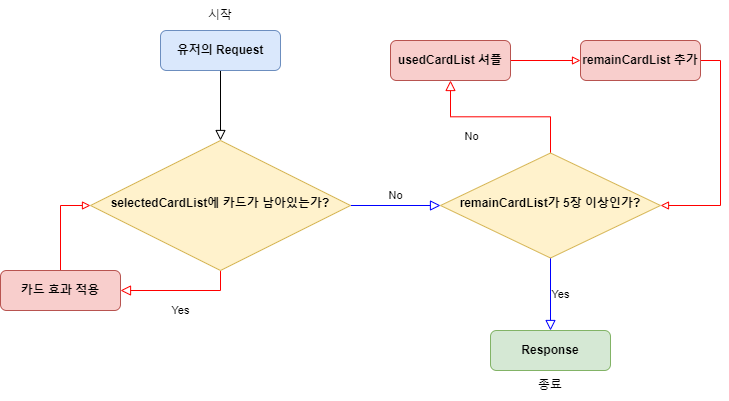

The diagram above was exported from draw.io. Its source (the exported page's mxGraphModel, read from the mxfile embedded in the PNG):
<mxGraphModel dx="1038" dy="539" grid="1" gridSize="10" guides="1" tooltips="1" connect="1" arrows="1" fold="1" page="1" pageScale="1" pageWidth="827" pageHeight="1169" math="0" shadow="0">
  <root>
    <mxCell id="WIyWlLk6GJQsqaUBKTNV-0" />
    <mxCell id="WIyWlLk6GJQsqaUBKTNV-1" parent="WIyWlLk6GJQsqaUBKTNV-0" />
    <mxCell id="WIyWlLk6GJQsqaUBKTNV-2" value="" style="rounded=0;html=1;jettySize=auto;orthogonalLoop=1;fontSize=11;endArrow=block;endFill=0;endSize=8;strokeWidth=1;shadow=0;labelBackgroundColor=none;edgeStyle=orthogonalEdgeStyle;" parent="WIyWlLk6GJQsqaUBKTNV-1" source="WIyWlLk6GJQsqaUBKTNV-3" target="WIyWlLk6GJQsqaUBKTNV-6" edge="1">
      <mxGeometry relative="1" as="geometry" />
    </mxCell>
    <mxCell id="WIyWlLk6GJQsqaUBKTNV-3" value="&lt;b&gt;유저의 Request&lt;/b&gt;" style="rounded=1;whiteSpace=wrap;html=1;fontSize=12;glass=0;strokeWidth=1;shadow=0;fillColor=#dae8fc;strokeColor=#6c8ebf;" parent="WIyWlLk6GJQsqaUBKTNV-1" vertex="1">
      <mxGeometry x="240" y="60" width="120" height="40" as="geometry" />
    </mxCell>
    <mxCell id="WIyWlLk6GJQsqaUBKTNV-4" value="Yes" style="rounded=0;html=1;jettySize=auto;orthogonalLoop=1;fontSize=11;endArrow=block;endFill=0;endSize=8;strokeWidth=1;shadow=0;labelBackgroundColor=none;edgeStyle=orthogonalEdgeStyle;entryX=1;entryY=0.5;entryDx=0;entryDy=0;fillColor=#f8cecc;strokeColor=#FF0000;" parent="WIyWlLk6GJQsqaUBKTNV-1" source="WIyWlLk6GJQsqaUBKTNV-6" target="5FPfJARweEMD_YuGFHwn-1" edge="1">
      <mxGeometry y="20" relative="1" as="geometry">
        <mxPoint as="offset" />
      </mxGeometry>
    </mxCell>
    <mxCell id="WIyWlLk6GJQsqaUBKTNV-5" value="No" style="edgeStyle=orthogonalEdgeStyle;rounded=0;html=1;jettySize=auto;orthogonalLoop=1;fontSize=11;endArrow=block;endFill=0;endSize=8;strokeWidth=1;shadow=0;labelBackgroundColor=none;entryX=0;entryY=0.5;entryDx=0;entryDy=0;strokeColor=#0000FF;" parent="WIyWlLk6GJQsqaUBKTNV-1" source="WIyWlLk6GJQsqaUBKTNV-6" target="WIyWlLk6GJQsqaUBKTNV-10" edge="1">
      <mxGeometry y="10" relative="1" as="geometry">
        <mxPoint as="offset" />
        <mxPoint x="510" y="235" as="targetPoint" />
      </mxGeometry>
    </mxCell>
    <mxCell id="WIyWlLk6GJQsqaUBKTNV-6" value="&lt;b&gt;selectedCardList에 카드가 남아있는가?&lt;/b&gt;" style="rhombus;whiteSpace=wrap;html=1;shadow=0;fontFamily=Helvetica;fontSize=12;align=center;strokeWidth=1;spacing=6;spacingTop=-4;fillColor=#fff2cc;strokeColor=#d6b656;" parent="WIyWlLk6GJQsqaUBKTNV-1" vertex="1">
      <mxGeometry x="170" y="170" width="260" height="130" as="geometry" />
    </mxCell>
    <mxCell id="WIyWlLk6GJQsqaUBKTNV-8" value="No" style="rounded=0;html=1;jettySize=auto;orthogonalLoop=1;fontSize=11;endArrow=block;endFill=0;endSize=8;strokeWidth=1;shadow=0;labelBackgroundColor=none;edgeStyle=orthogonalEdgeStyle;strokeColor=#FF0000;" parent="WIyWlLk6GJQsqaUBKTNV-1" source="WIyWlLk6GJQsqaUBKTNV-10" target="WIyWlLk6GJQsqaUBKTNV-11" edge="1">
      <mxGeometry x="0.3333" y="20" relative="1" as="geometry">
        <mxPoint as="offset" />
      </mxGeometry>
    </mxCell>
    <mxCell id="WIyWlLk6GJQsqaUBKTNV-9" value="Yes" style="edgeStyle=orthogonalEdgeStyle;rounded=0;html=1;jettySize=auto;orthogonalLoop=1;fontSize=11;endArrow=block;endFill=0;endSize=8;strokeWidth=1;shadow=0;labelBackgroundColor=none;strokeColor=#0000FF;" parent="WIyWlLk6GJQsqaUBKTNV-1" source="WIyWlLk6GJQsqaUBKTNV-10" target="WIyWlLk6GJQsqaUBKTNV-12" edge="1">
      <mxGeometry y="10" relative="1" as="geometry">
        <mxPoint as="offset" />
      </mxGeometry>
    </mxCell>
    <mxCell id="WIyWlLk6GJQsqaUBKTNV-10" value="&lt;b&gt;remainCardList가 5장 이상인가?&lt;/b&gt;" style="rhombus;whiteSpace=wrap;html=1;shadow=0;fontFamily=Helvetica;fontSize=12;align=center;strokeWidth=1;spacing=6;spacingTop=-4;fillColor=#fff2cc;strokeColor=#d6b656;" parent="WIyWlLk6GJQsqaUBKTNV-1" vertex="1">
      <mxGeometry x="520" y="182.5" width="220" height="105" as="geometry" />
    </mxCell>
    <mxCell id="5FPfJARweEMD_YuGFHwn-3" style="edgeStyle=orthogonalEdgeStyle;rounded=0;orthogonalLoop=1;jettySize=auto;html=1;exitX=1;exitY=0.5;exitDx=0;exitDy=0;endArrow=block;endFill=0;entryX=0;entryY=0.5;entryDx=0;entryDy=0;strokeColor=#FF0000;" edge="1" parent="WIyWlLk6GJQsqaUBKTNV-1" source="WIyWlLk6GJQsqaUBKTNV-11" target="5FPfJARweEMD_YuGFHwn-4">
      <mxGeometry relative="1" as="geometry">
        <mxPoint x="730" y="90" as="targetPoint" />
      </mxGeometry>
    </mxCell>
    <mxCell id="WIyWlLk6GJQsqaUBKTNV-11" value="&lt;b&gt;usedCardList 셔플&lt;/b&gt;" style="rounded=1;whiteSpace=wrap;html=1;fontSize=12;glass=0;strokeWidth=1;shadow=0;fillColor=#f8cecc;strokeColor=#b85450;" parent="WIyWlLk6GJQsqaUBKTNV-1" vertex="1">
      <mxGeometry x="470" y="70" width="120" height="40" as="geometry" />
    </mxCell>
    <mxCell id="WIyWlLk6GJQsqaUBKTNV-12" value="&lt;b&gt;Response&lt;/b&gt;" style="rounded=1;whiteSpace=wrap;html=1;fontSize=12;glass=0;strokeWidth=1;shadow=0;fillColor=#d5e8d4;strokeColor=#82b366;" parent="WIyWlLk6GJQsqaUBKTNV-1" vertex="1">
      <mxGeometry x="570" y="360" width="120" height="40" as="geometry" />
    </mxCell>
    <mxCell id="5FPfJARweEMD_YuGFHwn-2" style="edgeStyle=orthogonalEdgeStyle;rounded=0;orthogonalLoop=1;jettySize=auto;html=1;exitX=0.5;exitY=0;exitDx=0;exitDy=0;entryX=0;entryY=0.5;entryDx=0;entryDy=0;endArrow=block;endFill=0;strokeColor=#FF0000;" edge="1" parent="WIyWlLk6GJQsqaUBKTNV-1" source="5FPfJARweEMD_YuGFHwn-1" target="WIyWlLk6GJQsqaUBKTNV-6">
      <mxGeometry relative="1" as="geometry" />
    </mxCell>
    <mxCell id="5FPfJARweEMD_YuGFHwn-1" value="&lt;b&gt;카드 효과 적용&lt;/b&gt;" style="rounded=1;whiteSpace=wrap;html=1;fontSize=12;glass=0;strokeWidth=1;shadow=0;fillColor=#f8cecc;strokeColor=#b85450;" vertex="1" parent="WIyWlLk6GJQsqaUBKTNV-1">
      <mxGeometry x="80" y="300" width="120" height="40" as="geometry" />
    </mxCell>
    <mxCell id="5FPfJARweEMD_YuGFHwn-5" style="edgeStyle=orthogonalEdgeStyle;rounded=0;orthogonalLoop=1;jettySize=auto;html=1;exitX=1;exitY=0.5;exitDx=0;exitDy=0;entryX=1;entryY=0.5;entryDx=0;entryDy=0;endArrow=block;endFill=0;strokeColor=#FF0000;" edge="1" parent="WIyWlLk6GJQsqaUBKTNV-1" source="5FPfJARweEMD_YuGFHwn-4" target="WIyWlLk6GJQsqaUBKTNV-10">
      <mxGeometry relative="1" as="geometry" />
    </mxCell>
    <mxCell id="5FPfJARweEMD_YuGFHwn-4" value="&lt;b&gt;remainCardList 추가&lt;/b&gt;" style="rounded=1;whiteSpace=wrap;html=1;fontSize=12;glass=0;strokeWidth=1;shadow=0;fillColor=#f8cecc;strokeColor=#b85450;" vertex="1" parent="WIyWlLk6GJQsqaUBKTNV-1">
      <mxGeometry x="660" y="70" width="120" height="40" as="geometry" />
    </mxCell>
    <mxCell id="5FPfJARweEMD_YuGFHwn-6" value="시작" style="text;html=1;strokeColor=none;fillColor=none;align=center;verticalAlign=middle;whiteSpace=wrap;rounded=0;" vertex="1" parent="WIyWlLk6GJQsqaUBKTNV-1">
      <mxGeometry x="270" y="30" width="60" height="30" as="geometry" />
    </mxCell>
    <mxCell id="5FPfJARweEMD_YuGFHwn-7" value="종료" style="text;html=1;strokeColor=none;fillColor=none;align=center;verticalAlign=middle;whiteSpace=wrap;rounded=0;" vertex="1" parent="WIyWlLk6GJQsqaUBKTNV-1">
      <mxGeometry x="600" y="400" width="60" height="30" as="geometry" />
    </mxCell>
  </root>
</mxGraphModel>